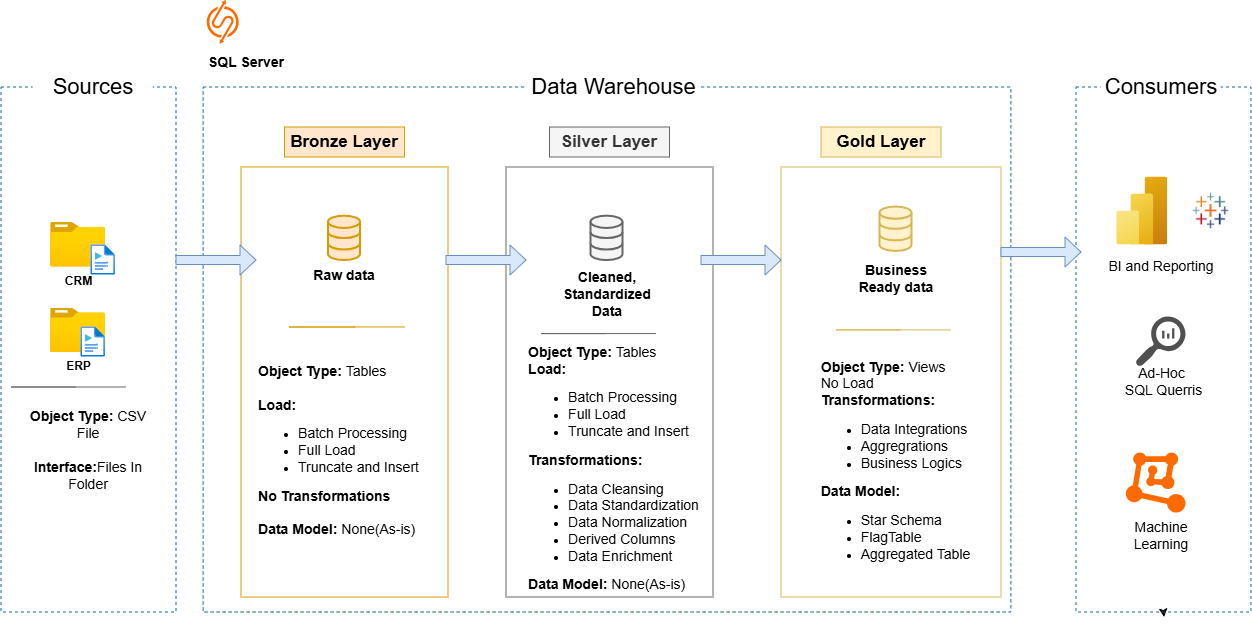

The diagram above was exported from draw.io. Its source (the exported page's mxGraphModel, read from the mxfile embedded in the PNG):
<mxGraphModel dx="1788" dy="2174" grid="1" gridSize="10" guides="1" tooltips="1" connect="1" arrows="1" fold="1" page="1" pageScale="1" pageWidth="850" pageHeight="1100" math="0" shadow="0">
  <root>
    <mxCell id="0" />
    <mxCell id="1" parent="0" />
    <mxCell id="3l5Svnco6EtsxOO2pkoL-1" parent="1" style="rounded=0;whiteSpace=wrap;html=1;fillColor=none;dashed=1;strokeColor=light-dark(#0f6b99, #ededed);" value="" vertex="1">
      <mxGeometry height="525" width="175" x="60" y="80" as="geometry" />
    </mxCell>
    <mxCell id="3l5Svnco6EtsxOO2pkoL-2" parent="1" style="rounded=0;whiteSpace=wrap;html=1;fontSize=22;strokeColor=none;" value="Sources" vertex="1">
      <mxGeometry height="60" width="120" x="92.19" y="50" as="geometry" />
    </mxCell>
    <mxCell id="3l5Svnco6EtsxOO2pkoL-4" parent="1" style="rounded=0;whiteSpace=wrap;html=1;fillColor=none;dashed=1;strokeColor=light-dark(#0f6b99, #ededed);" value="" vertex="1">
      <mxGeometry height="525" width="807.75" x="262.13" y="80" as="geometry" />
    </mxCell>
    <mxCell id="3l5Svnco6EtsxOO2pkoL-5" parent="1" style="rounded=0;whiteSpace=wrap;html=1;fontSize=22;strokeColor=none;" value="Data Wareh&lt;span style=&quot;background-color: transparent; color: light-dark(rgb(0, 0, 0), rgb(255, 255, 255));&quot;&gt;ouse&lt;/span&gt;" vertex="1">
      <mxGeometry height="80" width="175" x="585" y="40" as="geometry" />
    </mxCell>
    <mxCell id="3l5Svnco6EtsxOO2pkoL-74" edge="1" parent="1" source="3l5Svnco6EtsxOO2pkoL-7" style="edgeStyle=orthogonalEdgeStyle;rounded=0;orthogonalLoop=1;jettySize=auto;html=1;exitX=0.5;exitY=1;exitDx=0;exitDy=0;">
      <mxGeometry relative="1" as="geometry">
        <mxPoint x="1223" y="610" as="targetPoint" />
      </mxGeometry>
    </mxCell>
    <mxCell id="3l5Svnco6EtsxOO2pkoL-7" parent="1" style="rounded=0;whiteSpace=wrap;html=1;fillColor=none;dashed=1;strokeColor=light-dark(#0f6b99, #ededed);" value="" vertex="1">
      <mxGeometry height="525" width="175" x="1135" y="80" as="geometry" />
    </mxCell>
    <mxCell id="3l5Svnco6EtsxOO2pkoL-8" parent="1" style="rounded=0;whiteSpace=wrap;html=1;fontSize=22;strokeColor=none;" value="Consumers" vertex="1">
      <mxGeometry height="60" width="120" x="1160" y="50" as="geometry" />
    </mxCell>
    <mxCell id="3l5Svnco6EtsxOO2pkoL-9" parent="1" style="rounded=0;whiteSpace=wrap;html=1;fillColor=#ffe6cc;strokeColor=#d79b00;" value="&lt;font style=&quot;font-size: 17px;&quot;&gt;&lt;b&gt;Bronze Layer&lt;/b&gt;&lt;/font&gt;" vertex="1">
      <mxGeometry height="30" width="120" x="343.5" y="120" as="geometry" />
    </mxCell>
    <mxCell id="3l5Svnco6EtsxOO2pkoL-10" parent="1" style="rounded=0;whiteSpace=wrap;html=1;fillColor=none;strokeColor=#d79b00;" value="" vertex="1">
      <mxGeometry height="430" width="207" x="300" y="160" as="geometry" />
    </mxCell>
    <mxCell id="3l5Svnco6EtsxOO2pkoL-11" parent="1" style="rounded=0;whiteSpace=wrap;html=1;fillColor=#f5f5f5;strokeColor=#666666;fontColor=#333333;" value="&lt;font style=&quot;font-size: 17px;&quot;&gt;&lt;b&gt;Silver Layer&lt;/b&gt;&lt;/font&gt;" vertex="1">
      <mxGeometry height="30" width="120" x="608.5" y="120" as="geometry" />
    </mxCell>
    <mxCell id="3l5Svnco6EtsxOO2pkoL-12" parent="1" style="rounded=0;whiteSpace=wrap;html=1;fillColor=#fff2cc;strokeColor=#d6b656;" value="&lt;font style=&quot;font-size: 17px;&quot;&gt;&lt;b&gt;Gold Layer&lt;/b&gt;&lt;/font&gt;" vertex="1">
      <mxGeometry height="30" width="120" x="880" y="120" as="geometry" />
    </mxCell>
    <mxCell id="3l5Svnco6EtsxOO2pkoL-13" parent="1" style="rounded=0;whiteSpace=wrap;html=1;fillColor=none;strokeColor=#666666;fontColor=#333333;" value="" vertex="1">
      <mxGeometry height="430" width="207" x="565" y="160" as="geometry" />
    </mxCell>
    <mxCell id="3l5Svnco6EtsxOO2pkoL-14" parent="1" style="rounded=0;whiteSpace=wrap;html=1;fillColor=none;strokeColor=#d6b656;" value="" vertex="1">
      <mxGeometry height="430" width="220" x="840" y="160" as="geometry" />
    </mxCell>
    <mxCell id="3l5Svnco6EtsxOO2pkoL-15" parent="1" style="image;aspect=fixed;html=1;points=[];align=center;fontSize=12;image=img/lib/azure2/general/Folder_Blank.svg;" value="&lt;b&gt;CRM&lt;/b&gt;" vertex="1">
      <mxGeometry height="44.43" width="54.75" x="109.63" y="215.57" as="geometry" />
    </mxCell>
    <mxCell id="3l5Svnco6EtsxOO2pkoL-16" parent="1" style="image;aspect=fixed;html=1;points=[];align=center;fontSize=12;image=img/lib/azure2/general/Media_File.svg;" value="" vertex="1">
      <mxGeometry height="30" width="24.38" x="150" y="238" as="geometry" />
    </mxCell>
    <mxCell id="3l5Svnco6EtsxOO2pkoL-17" parent="1" style="image;aspect=fixed;html=1;points=[];align=center;fontSize=12;image=img/lib/azure2/general/Folder_Blank.svg;" value="&lt;b&gt;ERP&lt;/b&gt;" vertex="1">
      <mxGeometry height="44.43" width="54.75" x="109.63" y="301.21" as="geometry" />
    </mxCell>
    <mxCell id="3l5Svnco6EtsxOO2pkoL-18" parent="1" style="image;aspect=fixed;html=1;points=[];align=center;fontSize=12;image=img/lib/azure2/general/Media_File.svg;" value="" vertex="1">
      <mxGeometry height="30" width="24.38" x="140" y="320" as="geometry" />
    </mxCell>
    <mxCell id="3l5Svnco6EtsxOO2pkoL-34" edge="1" parent="1" style="endArrow=none;html=1;rounded=0;fillColor=#f5f5f5;gradientColor=#b3b3b3;strokeColor=#666666;" value="">
      <mxGeometry height="50" relative="1" width="50" as="geometry">
        <Array as="points">
          <mxPoint x="70" y="380" />
          <mxPoint x="135" y="380" />
        </Array>
        <mxPoint x="135" y="380" as="sourcePoint" />
        <mxPoint x="185" y="380" as="targetPoint" />
      </mxGeometry>
    </mxCell>
    <mxCell id="3l5Svnco6EtsxOO2pkoL-37" parent="1" style="text;html=1;whiteSpace=wrap;strokeColor=none;fillColor=none;align=center;verticalAlign=middle;rounded=0;" value="&lt;font style=&quot;font-size: 14px;&quot;&gt;&lt;b style=&quot;&quot;&gt;Object Type: &lt;/b&gt;CSV File&lt;/font&gt;&lt;div&gt;&lt;font style=&quot;font-size: 14px;&quot;&gt;&lt;br&gt;&lt;/font&gt;&lt;div&gt;&lt;font style=&quot;font-size: 14px;&quot;&gt;&lt;b style=&quot;&quot;&gt;Interface:&lt;/b&gt;Files&lt;i style=&quot;&quot;&gt; &lt;/i&gt;In Folder&lt;br&gt;&lt;/font&gt;&lt;div&gt;&lt;b&gt;&lt;br&gt;&lt;/b&gt;&lt;/div&gt;&lt;/div&gt;&lt;/div&gt;" vertex="1">
      <mxGeometry height="80" width="120" x="87.5" y="410" as="geometry" />
    </mxCell>
    <mxCell id="3l5Svnco6EtsxOO2pkoL-39" parent="1" style="html=1;verticalLabelPosition=bottom;align=center;labelBackgroundColor=#ffffff;verticalAlign=top;strokeWidth=2;strokeColor=#d79b00;shadow=0;dashed=0;shape=mxgraph.ios7.icons.data;fillColor=#ffe6cc;" value="" vertex="1">
      <mxGeometry height="44.43" width="32" x="387.5" y="209.14" as="geometry" />
    </mxCell>
    <mxCell id="3l5Svnco6EtsxOO2pkoL-40" parent="1" style="html=1;verticalLabelPosition=bottom;align=center;labelBackgroundColor=#ffffff;verticalAlign=top;strokeWidth=2;strokeColor=#666666;shadow=0;dashed=0;shape=mxgraph.ios7.icons.data;fillColor=#f5f5f5;fontColor=#333333;" value="" vertex="1">
      <mxGeometry height="44.43" width="32" x="650" y="209.14" as="geometry" />
    </mxCell>
    <mxCell id="3l5Svnco6EtsxOO2pkoL-41" parent="1" style="html=1;verticalLabelPosition=bottom;align=center;labelBackgroundColor=#ffffff;verticalAlign=top;strokeWidth=2;strokeColor=#d6b656;shadow=0;dashed=0;shape=mxgraph.ios7.icons.data;fillColor=#fff2cc;" value="" vertex="1">
      <mxGeometry height="44.43" width="32" x="939" y="200" as="geometry" />
    </mxCell>
    <mxCell id="3l5Svnco6EtsxOO2pkoL-42" parent="1" style="shape=singleArrow;whiteSpace=wrap;html=1;fillColor=#dae8fc;strokeColor=#6c8ebf;" value="" vertex="1">
      <mxGeometry height="30" width="80" x="235" y="238" as="geometry" />
    </mxCell>
    <mxCell id="3l5Svnco6EtsxOO2pkoL-43" parent="1" style="shape=singleArrow;whiteSpace=wrap;html=1;fillColor=#dae8fc;strokeColor=#6c8ebf;" value="&amp;nbsp; &amp;nbsp; &amp;nbsp; &amp;nbsp; &amp;nbsp;&amp;nbsp; " vertex="1">
      <mxGeometry height="30" width="80" x="760" y="237.99999999999997" as="geometry" />
    </mxCell>
    <mxCell id="3l5Svnco6EtsxOO2pkoL-44" parent="1" style="shape=singleArrow;whiteSpace=wrap;html=1;fillColor=#dae8fc;strokeColor=#6c8ebf;" value="" vertex="1">
      <mxGeometry height="30" width="80" x="505" y="238" as="geometry" />
    </mxCell>
    <mxCell id="3l5Svnco6EtsxOO2pkoL-45" parent="1" style="shape=singleArrow;whiteSpace=wrap;html=1;fillColor=#dae8fc;strokeColor=#6c8ebf;" value="&amp;nbsp; &amp;nbsp; &amp;nbsp; &amp;nbsp; &amp;nbsp;&amp;nbsp; " vertex="1">
      <mxGeometry height="30" width="80" x="1060" y="229.99999999999997" as="geometry" />
    </mxCell>
    <mxCell id="3l5Svnco6EtsxOO2pkoL-47" parent="1" style="text;html=1;whiteSpace=wrap;strokeColor=none;fillColor=none;align=center;verticalAlign=middle;rounded=0;" value="&lt;font style=&quot;font-size: 14px;&quot;&gt;&lt;b&gt;Raw data&lt;/b&gt;&lt;/font&gt;" vertex="1">
      <mxGeometry height="30" width="70" x="368.5" y="253.57" as="geometry" />
    </mxCell>
    <mxCell id="3l5Svnco6EtsxOO2pkoL-48" parent="1" style="text;html=1;whiteSpace=wrap;strokeColor=none;fillColor=none;align=center;verticalAlign=middle;rounded=0;" value="&lt;font style=&quot;font-size: 14px;&quot;&gt;&lt;b&gt;Cleaned, Standardized Data&lt;/b&gt;&lt;/font&gt;" vertex="1">
      <mxGeometry height="67.57" width="90" x="621" y="253.57" as="geometry" />
    </mxCell>
    <mxCell id="3l5Svnco6EtsxOO2pkoL-49" parent="1" style="text;html=1;whiteSpace=wrap;strokeColor=none;fillColor=none;align=center;verticalAlign=middle;rounded=0;" value="&lt;font style=&quot;font-size: 14px;&quot;&gt;&lt;b&gt;Business Ready data&lt;/b&gt;&lt;/font&gt;" vertex="1">
      <mxGeometry height="67.57" width="90" x="910" y="238" as="geometry" />
    </mxCell>
    <mxCell id="3l5Svnco6EtsxOO2pkoL-54" edge="1" parent="1" style="endArrow=none;html=1;rounded=0;fillColor=#ffe6cc;strokeColor=#d79b00;" value="">
      <mxGeometry height="50" relative="1" width="50" as="geometry">
        <Array as="points">
          <mxPoint x="348.5" y="320" />
          <mxPoint x="413.5" y="320" />
        </Array>
        <mxPoint x="413.5" y="320" as="sourcePoint" />
        <mxPoint x="463.5" y="320" as="targetPoint" />
      </mxGeometry>
    </mxCell>
    <mxCell id="3l5Svnco6EtsxOO2pkoL-55" edge="1" parent="1" style="endArrow=none;html=1;rounded=0;fillColor=#f5f5f5;strokeColor=#666666;" value="">
      <mxGeometry height="50" relative="1" width="50" as="geometry">
        <Array as="points">
          <mxPoint x="600" y="326.57000000000005" />
          <mxPoint x="665" y="326.57000000000005" />
        </Array>
        <mxPoint x="665" y="326.57000000000005" as="sourcePoint" />
        <mxPoint x="715" y="326.57000000000005" as="targetPoint" />
      </mxGeometry>
    </mxCell>
    <mxCell id="3l5Svnco6EtsxOO2pkoL-56" edge="1" parent="1" style="endArrow=none;html=1;rounded=0;fillColor=#fff2cc;strokeColor=#d6b656;" value="">
      <mxGeometry height="50" relative="1" width="50" as="geometry">
        <Array as="points">
          <mxPoint x="895" y="322.93" />
          <mxPoint x="960" y="322.93" />
        </Array>
        <mxPoint x="960" y="322.93" as="sourcePoint" />
        <mxPoint x="1010" y="322.93" as="targetPoint" />
      </mxGeometry>
    </mxCell>
    <mxCell id="3l5Svnco6EtsxOO2pkoL-57" parent="1" style="text;html=1;whiteSpace=wrap;strokeColor=none;fillColor=none;align=center;verticalAlign=middle;rounded=0;" value="&lt;div style=&quot;text-align: left;&quot;&gt;&lt;font style=&quot;font-size: 14px;&quot;&gt;&lt;b style=&quot;&quot;&gt;Object Type: &lt;/b&gt;Tables&lt;/font&gt;&lt;/div&gt;&lt;div style=&quot;text-align: left;&quot;&gt;&lt;font style=&quot;font-size: 14px;&quot;&gt;&lt;br&gt;&lt;/font&gt;&lt;/div&gt;&lt;div style=&quot;text-align: left;&quot;&gt;&lt;b style=&quot;&quot;&gt;&lt;font style=&quot;font-size: 14px;&quot;&gt;Load:&amp;nbsp;&lt;/font&gt;&lt;/b&gt;&lt;/div&gt;&lt;div style=&quot;text-align: left;&quot;&gt;&lt;ul&gt;&lt;li&gt;&lt;font style=&quot;font-size: 14px;&quot;&gt;Batch Processing&lt;/font&gt;&lt;/li&gt;&lt;li&gt;&lt;font style=&quot;font-size: 14px;&quot;&gt;Full Load&lt;/font&gt;&lt;/li&gt;&lt;li&gt;&lt;font style=&quot;font-size: 14px;&quot;&gt;Truncate and Insert&lt;/font&gt;&lt;/li&gt;&lt;/ul&gt;&lt;b style=&quot;background-color: transparent; color: light-dark(rgb(0, 0, 0), rgb(255, 255, 255));&quot;&gt;&lt;font style=&quot;font-size: 14px;&quot;&gt;No Transformations&lt;/font&gt;&lt;/b&gt;&lt;/div&gt;&lt;div style=&quot;text-align: left;&quot;&gt;&lt;b style=&quot;background-color: transparent; color: light-dark(rgb(0, 0, 0), rgb(255, 255, 255));&quot;&gt;&lt;font style=&quot;font-size: 14px;&quot;&gt;&lt;br&gt;&lt;/font&gt;&lt;/b&gt;&lt;/div&gt;&lt;div style=&quot;text-align: left;&quot;&gt;&lt;span style=&quot;background-color: transparent; color: light-dark(rgb(0, 0, 0), rgb(255, 255, 255));&quot;&gt;&lt;font style=&quot;font-size: 14px;&quot;&gt;&lt;font style=&quot;&quot;&gt;&lt;b&gt;Data Model: &lt;/b&gt;None(As-is)&lt;/font&gt;&lt;span style=&quot;white-space: pre;&quot;&gt;&#09;&lt;/span&gt;&lt;/font&gt;&lt;/span&gt;&lt;/div&gt;" vertex="1">
      <mxGeometry height="232.43" width="185" x="305" y="327.57" as="geometry" />
    </mxCell>
    <mxCell id="3l5Svnco6EtsxOO2pkoL-63" edge="1" parent="1" source="3l5Svnco6EtsxOO2pkoL-49" style="edgeStyle=orthogonalEdgeStyle;rounded=0;orthogonalLoop=1;jettySize=auto;html=1;innerLoopWaypoints=1;exitX=0.5;exitY=1;exitDx=0;exitDy=0;" target="3l5Svnco6EtsxOO2pkoL-49">
      <mxGeometry relative="1" as="geometry" />
    </mxCell>
    <mxCell id="3l5Svnco6EtsxOO2pkoL-66" parent="1" style="text;html=1;whiteSpace=wrap;strokeColor=none;fillColor=none;align=center;verticalAlign=middle;rounded=0;" value="&lt;div style=&quot;text-align: left;&quot;&gt;&lt;font style=&quot;font-size: 14px;&quot;&gt;&lt;b style=&quot;&quot;&gt;Object Type: &lt;/b&gt;Tables&lt;/font&gt;&lt;/div&gt;&lt;div style=&quot;text-align: left;&quot;&gt;&lt;b style=&quot;&quot;&gt;&lt;font style=&quot;font-size: 14px;&quot;&gt;Load:&amp;nbsp;&lt;/font&gt;&lt;/b&gt;&lt;/div&gt;&lt;div style=&quot;text-align: left;&quot;&gt;&lt;ul&gt;&lt;li&gt;&lt;font style=&quot;font-size: 14px;&quot;&gt;Batch Processing&lt;/font&gt;&lt;/li&gt;&lt;li&gt;&lt;font style=&quot;font-size: 14px;&quot;&gt;Full Load&lt;/font&gt;&lt;/li&gt;&lt;li&gt;&lt;font style=&quot;font-size: 14px;&quot;&gt;Truncate and Insert&lt;/font&gt;&lt;/li&gt;&lt;/ul&gt;&lt;b style=&quot;background-color: transparent; color: light-dark(rgb(0, 0, 0), rgb(255, 255, 255));&quot;&gt;&lt;font style=&quot;font-size: 14px;&quot;&gt;Transformations:&lt;/font&gt;&lt;/b&gt;&lt;/div&gt;&lt;div style=&quot;text-align: left;&quot;&gt;&lt;ul&gt;&lt;li&gt;&lt;span style=&quot;background-color: transparent; color: light-dark(rgb(0, 0, 0), rgb(255, 255, 255));&quot;&gt;&lt;font style=&quot;font-size: 14px;&quot;&gt;Data Cleansing&lt;/font&gt;&lt;/span&gt;&lt;/li&gt;&lt;li&gt;&lt;span style=&quot;background-color: transparent; color: light-dark(rgb(0, 0, 0), rgb(255, 255, 255));&quot;&gt;&lt;font style=&quot;font-size: 14px;&quot;&gt;Data Standardization&lt;/font&gt;&lt;/span&gt;&lt;/li&gt;&lt;li&gt;&lt;span style=&quot;font-size: 14px;&quot;&gt;Data Normalization&lt;/span&gt;&lt;/li&gt;&lt;li&gt;&lt;span style=&quot;font-size: 14px;&quot;&gt;Derived Columns&lt;/span&gt;&lt;/li&gt;&lt;li&gt;&lt;span style=&quot;font-size: 14px;&quot;&gt;Data Enrichment&lt;/span&gt;&lt;/li&gt;&lt;/ul&gt;&lt;/div&gt;&lt;div style=&quot;text-align: left;&quot;&gt;&lt;span style=&quot;background-color: transparent; color: light-dark(rgb(0, 0, 0), rgb(255, 255, 255));&quot;&gt;&lt;font style=&quot;font-size: 14px;&quot;&gt;&lt;font style=&quot;&quot;&gt;&lt;b&gt;Data Model: &lt;/b&gt;None(As-is)&lt;/font&gt;&lt;span style=&quot;white-space: pre;&quot;&gt;&#09;&lt;/span&gt;&lt;/font&gt;&lt;/span&gt;&lt;/div&gt;" vertex="1">
      <mxGeometry height="232.43" width="185" x="580" y="345.64" as="geometry" />
    </mxCell>
    <mxCell id="3l5Svnco6EtsxOO2pkoL-67" parent="1" style="text;html=1;whiteSpace=wrap;strokeColor=none;fillColor=none;align=center;verticalAlign=middle;rounded=0;" value="&lt;div style=&quot;text-align: left;&quot;&gt;&lt;font style=&quot;font-size: 14px;&quot;&gt;&lt;b style=&quot;&quot;&gt;Object Type: &lt;/b&gt;Views&lt;/font&gt;&lt;/div&gt;&lt;div style=&quot;text-align: left;&quot;&gt;&lt;font style=&quot;font-size: 14px;&quot;&gt;No Load&lt;/font&gt;&lt;/div&gt;&lt;div style=&quot;text-align: left;&quot;&gt;&lt;b style=&quot;background-color: transparent; color: light-dark(rgb(0, 0, 0), rgb(255, 255, 255));&quot;&gt;&lt;font style=&quot;font-size: 14px;&quot;&gt;Transformations:&lt;/font&gt;&lt;/b&gt;&lt;/div&gt;&lt;div style=&quot;text-align: left;&quot;&gt;&lt;ul&gt;&lt;li&gt;&lt;span style=&quot;background-color: transparent; color: light-dark(rgb(0, 0, 0), rgb(255, 255, 255));&quot;&gt;&lt;font style=&quot;font-size: 14px;&quot;&gt;Data Integrations&lt;/font&gt;&lt;/span&gt;&lt;/li&gt;&lt;li&gt;&lt;span style=&quot;background-color: transparent; color: light-dark(rgb(0, 0, 0), rgb(255, 255, 255));&quot;&gt;&lt;font style=&quot;font-size: 14px;&quot;&gt;Aggregrations&lt;/font&gt;&lt;/span&gt;&lt;/li&gt;&lt;li&gt;&lt;span style=&quot;background-color: transparent; color: light-dark(rgb(0, 0, 0), rgb(255, 255, 255));&quot;&gt;&lt;font style=&quot;font-size: 14px;&quot;&gt;Business Logics&lt;/font&gt;&lt;/span&gt;&lt;/li&gt;&lt;/ul&gt;&lt;/div&gt;&lt;div style=&quot;text-align: left;&quot;&gt;&lt;span style=&quot;background-color: transparent; color: light-dark(rgb(0, 0, 0), rgb(255, 255, 255));&quot;&gt;&lt;font style=&quot;font-size: 14px;&quot;&gt;&lt;font style=&quot;&quot;&gt;&lt;b&gt;Data Model:&amp;nbsp;&lt;/b&gt;&lt;/font&gt;&lt;/font&gt;&lt;/span&gt;&lt;/div&gt;&lt;div style=&quot;text-align: left;&quot;&gt;&lt;ul&gt;&lt;li&gt;&lt;span style=&quot;background-color: transparent; color: light-dark(rgb(0, 0, 0), rgb(255, 255, 255));&quot;&gt;&lt;font style=&quot;font-size: 14px;&quot;&gt;&lt;font style=&quot;&quot;&gt;Star Schema&lt;/font&gt;&lt;/font&gt;&lt;/span&gt;&lt;/li&gt;&lt;li&gt;&lt;span style=&quot;background-color: transparent; color: light-dark(rgb(0, 0, 0), rgb(255, 255, 255));&quot;&gt;&lt;font style=&quot;font-size: 14px;&quot;&gt;&lt;font style=&quot;&quot;&gt;FlagTable&lt;/font&gt;&lt;/font&gt;&lt;/span&gt;&lt;/li&gt;&lt;li&gt;&lt;span style=&quot;background-color: transparent; color: light-dark(rgb(0, 0, 0), rgb(255, 255, 255));&quot;&gt;&lt;font style=&quot;font-size: 14px;&quot;&gt;&lt;font style=&quot;&quot;&gt;Aggregated Table&lt;/font&gt;&lt;/font&gt;&lt;/span&gt;&lt;/li&gt;&lt;/ul&gt;&lt;/div&gt;" vertex="1">
      <mxGeometry height="232.43" width="185" x="862.5" y="343" as="geometry" />
    </mxCell>
    <mxCell id="3l5Svnco6EtsxOO2pkoL-68" parent="1" style="image;aspect=fixed;html=1;points=[];align=center;fontSize=12;image=img/lib/azure2/analytics/Power_BI_Embedded.svg;" value="" vertex="1">
      <mxGeometry height="68" width="51" x="1175.74" y="170" as="geometry" />
    </mxCell>
    <mxCell id="3l5Svnco6EtsxOO2pkoL-69" parent="1" style="shape=image;verticalLabelPosition=bottom;labelBackgroundColor=default;verticalAlign=top;aspect=fixed;imageAspect=0;image=data:image/png,(base64 omitted: 1552 chars);" value="" vertex="1">
      <mxGeometry height="60" width="77.02" x="1226.74" y="174" as="geometry" />
    </mxCell>
    <mxCell id="3l5Svnco6EtsxOO2pkoL-71" parent="1" style="sketch=0;pointerEvents=1;shadow=0;dashed=0;html=1;strokeColor=none;labelPosition=center;verticalLabelPosition=bottom;verticalAlign=top;align=center;fillColor=#505050;shape=mxgraph.mscae.oms.log_search" value="" vertex="1">
      <mxGeometry height="50" width="50" x="1195" y="310" as="geometry" />
    </mxCell>
    <mxCell id="3l5Svnco6EtsxOO2pkoL-72" parent="1" style="text;html=1;whiteSpace=wrap;strokeColor=none;fillColor=none;align=center;verticalAlign=middle;rounded=0;" value="&lt;font style=&quot;font-size: 14px;&quot;&gt;Ad-Hoc&amp;nbsp;&lt;/font&gt;&lt;div&gt;&lt;font style=&quot;font-size: 14px;&quot;&gt;SQL Querris&lt;/font&gt;&lt;/div&gt;" vertex="1">
      <mxGeometry height="44.43" width="102.5" x="1171.25" y="352.78" as="geometry" />
    </mxCell>
    <mxCell id="3l5Svnco6EtsxOO2pkoL-73" parent="1" style="text;html=1;whiteSpace=wrap;strokeColor=none;fillColor=none;align=center;verticalAlign=middle;rounded=0;" value="&lt;font style=&quot;font-size: 14px;&quot;&gt;BI and Reporting&lt;/font&gt;" vertex="1">
      <mxGeometry height="30" width="110" x="1165" y="244.43" as="geometry" />
    </mxCell>
    <mxCell id="3l5Svnco6EtsxOO2pkoL-75" parent="1" style="points=[];aspect=fixed;html=1;align=center;shadow=0;dashed=0;fillColor=#FF6A00;strokeColor=none;shape=mxgraph.alibaba_cloud.machine_learning;" value="" vertex="1">
      <mxGeometry height="60" width="59.64" x="1185.36" y="446" as="geometry" />
    </mxCell>
    <mxCell id="3l5Svnco6EtsxOO2pkoL-76" parent="1" style="text;html=1;whiteSpace=wrap;strokeColor=none;fillColor=none;align=center;verticalAlign=middle;rounded=0;" value="&lt;font style=&quot;font-size: 14px;&quot;&gt;Machine Learning&lt;/font&gt;" vertex="1">
      <mxGeometry height="44.43" width="80" x="1180" y="506" as="geometry" />
    </mxCell>
    <mxCell id="3l5Svnco6EtsxOO2pkoL-77" parent="1" style="points=[];aspect=fixed;html=1;align=center;shadow=0;dashed=0;fillColor=#FF6A00;strokeColor=none;shape=mxgraph.alibaba_cloud.sqlserver;" value="" vertex="1">
      <mxGeometry height="44.36" width="32" x="266.26" y="-6.79" as="geometry" />
    </mxCell>
    <mxCell id="3l5Svnco6EtsxOO2pkoL-79" parent="1" style="text;html=1;whiteSpace=wrap;strokeColor=none;fillColor=none;align=center;verticalAlign=middle;rounded=0;" value="&lt;font style=&quot;font-size: 14px;&quot;&gt;&lt;b&gt;SQL Server&lt;/b&gt;&lt;/font&gt;" vertex="1">
      <mxGeometry height="30" width="110" x="250" y="40" as="geometry" />
    </mxCell>
  </root>
</mxGraphModel>